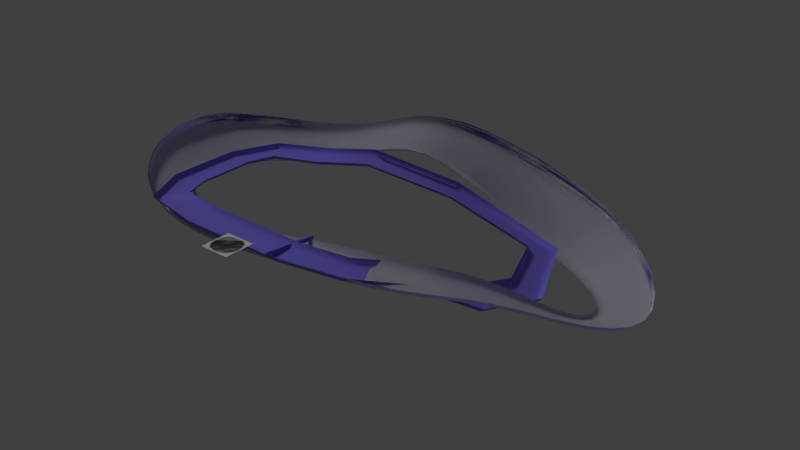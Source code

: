 # Source: hilltrack.blend  (saved by Blender 2.79.7; exported with 4.5.12 LTS)
import bpy
from mathutils import Matrix  # noqa: F401  (used for matrix-valued properties, if any)

bpy.ops.wm.read_factory_settings(use_empty=True)
scene = bpy.context.scene
scene.name = 'hills'

# ---- collections
col_collection_1 = bpy.data.collections.new('Collection 1'); scene.collection.children.link(col_collection_1)
col_spawnmarker = bpy.data.collections.new('spawnmarker')  # instanced only; not linked into the scene
col_skysphere = bpy.data.collections.new('skysphere')  # instanced only; not linked into the scene

# ---- materials (node trees are filled in below, after node groups)
mat_material_001 = bpy.data.materials.new('Material.001')
mat_material_001.alpha_threshold = 0.0
mat_material_001.use_transparent_shadow = False
mat_material_001.diffuse_color = (0.2223, 0.1858, 0.8, 1.0)
mat_material_001.roughness = 0.5
mat_material_001.specular_intensity = 0.0
mat_material = bpy.data.materials.new('Material')
mat_material.alpha_threshold = 0.0
mat_material.use_transparent_shadow = False
mat_material.diffuse_color = (0.2223, 0.1858, 0.8, 1.0)
mat_material.roughness = 0.5
mat_material.specular_intensity = 0.0

# ---- material node trees

# ---- world
world_world = bpy.data.worlds.new('World'); scene.world = world_world
world_world.color = (0.05088, 0.05088, 0.05088)
world_world.use_sun_shadow = False
world_world.sun_shadow_jitter_overblur = 0.0

# ---- lights
light_point = bpy.data.lights.new('Point', 'POINT')
light_point.color = (0.866, 1.0, 0.08666)
light_point.transmission_factor = 0.0
light_point.energy = 1000.0
light_point.shadow_buffer_clip_start = 0.5
light_point.shadow_soft_size = 0.1
light_point.shadow_maximum_resolution = 0.006
light_point.use_absolute_resolution = True
light_sun = bpy.data.lights.new('Sun', 'SUN')
light_sun.transmission_factor = 0.0
light_sun.angle = 0.1993
light_sun.energy = 0.78
light_sun.shadow_buffer_clip_start = 0.5
light_sun.shadow_soft_size = 0.1
light_sun.shadow_cascade_max_distance = 1000.0

# ---- meshes
me_cunurbscircle_002 = bpy.data.meshes.new('CUNurbsCircle.002')
me_cunurbscircle_002.from_pydata([(98.31, 35.66, -0.02555), (98.29, 34.5, -10.42), (98.62, 194.5, -17.74), (98.59, 193.3, -28.14), (90.66, 35.68, -0.01096), (90.64, 34.52, -10.41), (90.96, 194.5, -17.73), (90.94, 193.3, -28.13)], [], [(0, 1, 3, 2), (4, 6, 7, 5), (3, 7, 6, 2), (0, 4, 5, 1), (1, 5, 7, 3), (2, 6, 4, 0)])
_uv = me_cunurbscircle_002.uv_layers.new(name='UVMap')
_uv.uv.foreach_set('vector', [0.0, 0.0, 0.0, 0.0, 0.0, 0.0, 0.0, 0.0, 0.0, 0.0, 0.0, 0.0, 0.0, 0.0, 0.0, 0.0, 0.0, 0.0, 0.0, 0.0, 0.0, 0.0, 0.0, 0.0, 0.0, 0.0, 0.0, 0.0, 0.0, 0.0, 0.0, 0.0, 0.0, 0.0, 0.0, 0.0, 0.0, 0.0, 0.0, 0.0, 0.0, 0.0, 0.0, 0.0, 0.0, 0.0, 0.0, 0.0])
me_cunurbscircle_002.materials.append(mat_material_001)
me_cunurbscircle_002.use_remesh_preserve_volume = False
me_cunurbscircle_002.use_remesh_preserve_attributes = False
me_cunurbscircle_002.use_mirror_vertex_groups = False
me_cunurbscircle_002.auto_texspace = False
me_cunurbscircle_002.update()
me_cunurbscircle_001 = bpy.data.meshes.new('CUNurbsCircle.001')
me_cunurbscircle_001.from_pydata([(-256.4, 50.7, -40.6), (-257.2, 52.28, -46.43), (-258.1, 55.75, -53.46), (-258.6, 62.17, -59.41), (-258.6, 71.91, -63.45), (-258.2, 84.34, -66.63), (-257.7, 98.71, -69.96), (-257.2, 113.8, -73.52), (-256.8, 128.2, -76.96), (-256.3, 140.7, -79.63), (-255.5, 150.9, -80.28), (-254.2, 158.7, -77.72), (-252.4, 164.0, -72.86), (-250.8, 167.2, -68.27), (-471.9, 106.0, -4.397), (-472.4, 107.3, -11.1), (-471.8, 110.3, -19.2), (-468.7, 116.1, -26.07), (-462.5, 125.0, -30.82), (-454.1, 136.5, -34.74), (-444.3, 149.7, -39.07), (-434.1, 163.6, -43.92), (-424.4, 176.7, -48.8), (-415.9, 188.2, -52.82), (-408.4, 197.7, -54.45), (-401.5, 204.9, -52.23), (-395.6, 210.0, -47.19), (-391.3, 213.1, -42.26), (-600.5, 285.1, 36.26), (-601.2, 285.0, 29.53), (-600.2, 285.1, 21.02), (-595.3, 286.1, 13.0), (-585.7, 287.9, 6.31), (-572.5, 290.4, -0.033), (-557.1, 293.4, -6.956), (-540.9, 296.5, -14.31), (-525.6, 299.4, -21.39), (-512.1, 302.0, -27.2), (-500.3, 304.3, -30.26), (-490.0, 306.3, -29.13), (-481.5, 307.9, -24.87), (-475.7, 309.1, -20.44), (-619.6, 434.7, 41.96), (-621.0, 433.7, 32.85), (-620.1, 432.3, 21.22), (-613.5, 430.6, 10.01), (-600.1, 428.2, 0.332), (-581.2, 424.7, -9.028), (-558.8, 420.0, -19.25), (-535.2, 414.8, -29.97), (-512.7, 410.0, -40.19), (-493.1, 406.2, -48.55), (-475.9, 403.4, -53.07), (-460.9, 401.7, -51.88), (-448.6, 400.9, -46.41), (-440.0, 400.7, -40.63), (-615.9, 564.3, 24.96), (-616.4, 561.7, 15.57), (-614.2, 557.6, 3.836), (-606.1, 551.4, -6.985), (-590.8, 543.0, -15.69), (-569.9, 532.0, -23.72), (-545.6, 519.5, -32.49), (-520.0, 506.3, -41.83), (-495.9, 494.1, -50.85), (-475.0, 484.2, -58.22), (-456.8, 476.6, -61.74), (-440.8, 471.2, -59.41), (-427.6, 467.8, -52.77), (-418.7, 466.2, -46.07), (-507.7, 699.9, -13.04), (-507.5, 697.3, -23.25), (-505.6, 691.8, -35.47), (-500.2, 682.0, -45.69), (-490.6, 667.4, -52.56), (-477.8, 648.8, -58.06), (-462.8, 626.9, -63.93), (-446.8, 603.7, -70.15), (-431.4, 581.5, -75.92), (-417.7, 562.2, -80.07), (-405.5, 546.8, -80.54), (-394.8, 536.0, -75.48), (-385.9, 529.7, -66.64), (-379.8, 526.5, -58.4), (-305.8, 877.6, -55.3), (-304.0, 874.4, -62.09), (-301.2, 868.6, -70.22), (-297.3, 859.1, -77.01), (-292.1, 845.0, -81.57), (-285.9, 827.4, -84.94), (-278.6, 807.0, -88.24), (-271.2, 785.8, -91.46), (-264.4, 766.1, -94.17), (-258.8, 749.4, -95.81), (-254.4, 736.5, -95.15), (-251.7, 728.0, -91.07), (-250.1, 723.4, -84.72), (-249.4, 721.2, -78.96), (-126.9, 963.5, 48.5), (-127.4, 963.4, 41.14), (-127.0, 961.4, 32.05), (-124.1, 955.7, 23.93), (-118.3, 945.7, 17.72), (-110.5, 932.3, 12.15), (-101.5, 916.5, 6.001), (-92.27, 899.8, -0.6959), (-83.76, 884.1, -7.029), (-76.53, 870.7, -12.12), (-70.35, 859.4, -14.25), (-64.93, 850.3, -11.94), (-60.39, 843.2, -6.492), (-57.21, 838.4, -1.107), (173.7, 1104.0, -84.35), (171.4, 1101.0, -96.98), (169.9, 1095.0, -112.5), (171.5, 1083.0, -126.3), (176.4, 1065.0, -137.3), (183.5, 1041.0, -148.9), (191.6, 1014.0, -163.7), (199.4, 986.2, -181.6), (206.4, 959.1, -200.1), (212.6, 935.0, -216.0), (218.0, 914.2, -225.6), (222.3, 897.0, -226.4), (225.4, 883.7, -220.2), (227.5, 874.8, -212.6), (584.4, 1014.0, -170.2), (583.0, 1019.0, -180.2), (579.3, 1022.0, -193.3), (571.5, 1020.0, -206.4), (559.2, 1012.0, -218.4), (543.2, 998.6, -230.6), (524.6, 982.9, -244.1), (505.1, 966.5, -258.2), (486.5, 950.8, -271.7), (470.5, 936.0, -283.4), (457.3, 921.6, -290.9), (447.2, 907.0, -291.9), (440.0, 893.3, -287.7), (435.5, 883.1, -282.6), (815.4, 735.4, -255.9), (811.5, 734.7, -262.3), (805.0, 733.6, -269.5), (795.2, 732.0, -274.5), (782.0, 729.9, -276.3), (765.5, 727.3, -276.9), (746.3, 724.4, -277.9), (726.1, 721.8, -279.6), (706.4, 719.6, -282.0), (689.1, 718.0, -284.2), (675.2, 716.5, -284.5), (665.2, 714.7, -281.3), (659.1, 712.6, -275.3), (655.8, 710.8, -269.6), (759.2, 456.1, -163.2), (757.0, 455.7, -166.8), (753.3, 455.7, -170.8), (748.0, 456.9, -173.9), (741.0, 459.4, -175.4), (732.4, 462.7, -176.3), (722.3, 466.6, -177.4), (711.6, 470.6, -179.0), (701.2, 474.3, -180.9), (692.1, 477.5, -182.6), (684.9, 480.4, -183.1), (680.2, 482.8, -181.4), (677.6, 484.8, -178.2), (676.5, 486.2, -175.1), (587.5, 267.0, -47.45), (585.2, 267.3, -51.93), (581.5, 268.6, -56.97), (576.3, 271.9, -60.38), (569.7, 277.7, -61.34), (561.8, 285.2, -60.85), (552.6, 294.1, -59.93), (543.1, 303.3, -58.96), (534.0, 312.1, -58.04), (526.1, 319.9, -56.93), (520.1, 326.4, -54.69), (516.3, 331.7, -50.38), (514.6, 335.7, -44.78), (513.9, 338.4, -40.0), (453.8, 89.85, -2.657), (452.2, 91.42, -9.108), (449.4, 94.94, -16.48), (445.1, 101.6, -21.74), (439.2, 111.7, -23.79), (431.9, 124.7, -23.97), (423.6, 139.7, -23.67), (414.8, 155.5, -23.37), (406.4, 170.5, -23.07), (399.2, 183.5, -22.38), (393.5, 194.3, -19.93), (389.6, 202.4, -14.38), (387.4, 207.9, -6.831), (386.3, 211.2, -0.2843), (190.9, 42.42, -1.534), (190.8, 44.46, -8.054), (190.4, 48.77, -15.54), (189.8, 56.55, -20.96), (188.8, 68.19, -23.22), (187.6, 83.0, -23.65), (186.2, 100.1, -23.66), (184.7, 118.1, -23.69), (183.3, 135.2, -23.97), (182.0, 150.1, -23.98), (181.0, 162.3, -22.23), (180.3, 171.3, -17.25), (179.8, 177.3, -10.11), (179.5, 180.8, -3.803), (-32.06, 41.52, -23.25), (-32.4, 43.52, -30.14), (-32.82, 47.76, -38.4), (-33.22, 55.47, -45.32), (-33.55, 67.02, -49.92), (-33.86, 81.73, -53.48), (-34.22, 98.73, -57.19), (-34.62, 116.6, -61.18), (-35.03, 133.6, -65.02), (-35.36, 148.3, -67.97), (-35.44, 160.4, -68.52), (-35.09, 169.5, -65.25), (-34.41, 175.6, -59.27), (-33.75, 179.2, -53.64)], [], [(1, 15, 14, 0), (2, 16, 15, 1), (3, 17, 16, 2), (4, 18, 17, 3), (5, 19, 18, 4), (6, 20, 19, 5), (7, 21, 20, 6), (8, 22, 21, 7), (9, 23, 22, 8), (10, 24, 23, 9), (11, 25, 24, 10), (12, 26, 25, 11), (13, 27, 26, 12), (15, 29, 28, 14), (16, 30, 29, 15), (17, 31, 30, 16), (18, 32, 31, 17), (19, 33, 32, 18), (20, 34, 33, 19), (21, 35, 34, 20), (22, 36, 35, 21), (23, 37, 36, 22), (24, 38, 37, 23), (25, 39, 38, 24), (26, 40, 39, 25), (27, 41, 40, 26), (29, 43, 42, 28), (30, 44, 43, 29), (31, 45, 44, 30), (32, 46, 45, 31), (33, 47, 46, 32), (34, 48, 47, 33), (35, 49, 48, 34), (36, 50, 49, 35), (37, 51, 50, 36), (38, 52, 51, 37), (39, 53, 52, 38), (40, 54, 53, 39), (41, 55, 54, 40), (43, 57, 56, 42), (44, 58, 57, 43), (45, 59, 58, 44), (46, 60, 59, 45), (47, 61, 60, 46), (48, 62, 61, 47), (49, 63, 62, 48), (50, 64, 63, 49), (51, 65, 64, 50), (52, 66, 65, 51), (53, 67, 66, 52), (54, 68, 67, 53), (55, 69, 68, 54), (57, 71, 70, 56), (58, 72, 71, 57), (59, 73, 72, 58), (60, 74, 73, 59), (61, 75, 74, 60), (62, 76, 75, 61), (63, 77, 76, 62), (64, 78, 77, 63), (65, 79, 78, 64), (66, 80, 79, 65), (67, 81, 80, 66), (68, 82, 81, 67), (69, 83, 82, 68), (71, 85, 84, 70), (72, 86, 85, 71), (73, 87, 86, 72), (74, 88, 87, 73), (75, 89, 88, 74), (76, 90, 89, 75), (77, 91, 90, 76), (78, 92, 91, 77), (79, 93, 92, 78), (80, 94, 93, 79), (81, 95, 94, 80), (82, 96, 95, 81), (83, 97, 96, 82), (85, 99, 98, 84), (86, 100, 99, 85), (87, 101, 100, 86), (88, 102, 101, 87), (89, 103, 102, 88), (90, 104, 103, 89), (91, 105, 104, 90), (92, 106, 105, 91), (93, 107, 106, 92), (94, 108, 107, 93), (95, 109, 108, 94), (96, 110, 109, 95), (97, 111, 110, 96), (99, 113, 112, 98), (100, 114, 113, 99), (101, 115, 114, 100), (102, 116, 115, 101), (103, 117, 116, 102), (104, 118, 117, 103), (105, 119, 118, 104), (106, 120, 119, 105), (107, 121, 120, 106), (108, 122, 121, 107), (109, 123, 122, 108), (110, 124, 123, 109), (111, 125, 124, 110), (113, 127, 126, 112), (114, 128, 127, 113), (115, 129, 128, 114), (116, 130, 129, 115), (117, 131, 130, 116), (118, 132, 131, 117), (119, 133, 132, 118), (120, 134, 133, 119), (121, 135, 134, 120), (122, 136, 135, 121), (123, 137, 136, 122), (124, 138, 137, 123), (125, 139, 138, 124), (127, 141, 140, 126), (128, 142, 141, 127), (129, 143, 142, 128), (130, 144, 143, 129), (131, 145, 144, 130), (132, 146, 145, 131), (133, 147, 146, 132), (134, 148, 147, 133), (135, 149, 148, 134), (136, 150, 149, 135), (137, 151, 150, 136), (138, 152, 151, 137), (139, 153, 152, 138), (141, 155, 154, 140), (142, 156, 155, 141), (143, 157, 156, 142), (144, 158, 157, 143), (145, 159, 158, 144), (146, 160, 159, 145), (147, 161, 160, 146), (148, 162, 161, 147), (149, 163, 162, 148), (150, 164, 163, 149), (151, 165, 164, 150), (152, 166, 165, 151), (153, 167, 166, 152), (155, 169, 168, 154), (156, 170, 169, 155), (157, 171, 170, 156), (158, 172, 171, 157), (159, 173, 172, 158), (160, 174, 173, 159), (161, 175, 174, 160), (162, 176, 175, 161), (163, 177, 176, 162), (164, 178, 177, 163), (165, 179, 178, 164), (166, 180, 179, 165), (167, 181, 180, 166), (169, 183, 182, 168), (170, 184, 183, 169), (171, 185, 184, 170), (172, 186, 185, 171), (173, 187, 186, 172), (174, 188, 187, 173), (175, 189, 188, 174), (176, 190, 189, 175), (177, 191, 190, 176), (178, 192, 191, 177), (179, 193, 192, 178), (180, 194, 193, 179), (181, 195, 194, 180), (183, 197, 196, 182), (184, 198, 197, 183), (185, 199, 198, 184), (186, 200, 199, 185), (187, 201, 200, 186), (188, 202, 201, 187), (189, 203, 202, 188), (190, 204, 203, 189), (191, 205, 204, 190), (192, 206, 205, 191), (193, 207, 206, 192), (194, 208, 207, 193), (195, 209, 208, 194), (197, 211, 210, 196), (198, 212, 211, 197), (199, 213, 212, 198), (200, 214, 213, 199), (201, 215, 214, 200), (202, 216, 215, 201), (203, 217, 216, 202), (204, 218, 217, 203), (205, 219, 218, 204), (206, 220, 219, 205), (207, 221, 220, 206), (208, 222, 221, 207), (209, 223, 222, 208), (211, 1, 0, 210), (212, 2, 1, 211), (213, 3, 2, 212), (214, 4, 3, 213), (215, 5, 4, 214), (216, 6, 5, 215), (217, 7, 6, 216), (218, 8, 7, 217), (219, 9, 8, 218), (220, 10, 9, 219), (221, 11, 10, 220), (222, 12, 11, 221), (223, 13, 12, 222)])
me_cunurbscircle_001.polygons.foreach_set('use_smooth', [True] * 208)
_uv = me_cunurbscircle_001.uv_layers.new(name='UVMap')
_uv.uv.foreach_set('vector', [-18.62, -27.6, -30.25, -24.63, -30.22, -24.7, -18.57, -27.69, -18.66, -27.42, -30.21, -24.47, -30.25, -24.63, -18.62, -27.6, -18.69, -27.07, -30.05, -24.15, -30.21, -24.47, -18.66, -27.42, -18.69, -26.54, -29.71, -23.67, -30.05, -24.15, -18.69, -27.07, -18.67, -25.87, -29.26, -23.05, -29.71, -23.67, -18.69, -26.54, -18.64, -25.09, -28.73, -22.34, -29.26, -23.05, -18.67, -25.87, -18.61, -24.28, -28.18, -21.59, -28.73, -22.34, -18.64, -25.09, -18.59, -23.5, -27.65, -20.88, -28.18, -21.59, -18.61, -24.28, -18.57, -22.83, -27.19, -20.26, -27.65, -20.88, -18.59, -23.5, -18.52, -22.27, -26.79, -19.74, -27.19, -20.26, -18.57, -22.83, -18.45, -21.85, -26.42, -19.35, -26.79, -19.74, -18.52, -22.27, -18.35, -21.57, -26.09, -19.08, -26.42, -19.35, -18.45, -21.85, -18.27, -21.39, -25.86, -18.91, -26.09, -19.08, -18.35, -21.57, -30.25, -24.63, -37.21, -15.03, -37.17, -15.02, -30.22, -24.7, -30.21, -24.47, -37.16, -15.02, -37.21, -15.03, -30.25, -24.63, -30.05, -24.15, -36.89, -14.97, -37.16, -15.02, -30.21, -24.47, -29.71, -23.67, -36.37, -14.87, -36.89, -14.97, -30.05, -24.15, -29.26, -23.05, -35.66, -14.73, -36.37, -14.87, -29.71, -23.67, -28.73, -22.34, -34.83, -14.57, -35.66, -14.73, -29.26, -23.05, -28.18, -21.59, -33.95, -14.4, -34.83, -14.57, -28.73, -22.34, -27.65, -20.88, -33.12, -14.24, -33.95, -14.4, -28.18, -21.59, -27.19, -20.26, -32.39, -14.1, -33.12, -14.24, -27.65, -20.88, -26.79, -19.74, -31.75, -13.98, -32.39, -14.1, -27.19, -20.26, -26.42, -19.35, -31.2, -13.87, -31.75, -13.98, -26.79, -19.74, -26.09, -19.08, -30.74, -13.79, -31.2, -13.87, -26.42, -19.35, -25.86, -18.91, -30.43, -13.72, -30.74, -13.79, -26.09, -19.08, -37.21, -15.03, -38.28, -6.986, -38.2, -6.932, -37.17, -15.02, -37.16, -15.02, -38.23, -7.061, -38.28, -6.986, -37.21, -15.03, -36.89, -14.97, -37.88, -7.154, -38.23, -7.061, -37.16, -15.02, -36.37, -14.87, -37.15, -7.285, -37.88, -7.154, -36.89, -14.97, -35.66, -14.73, -36.13, -7.475, -37.15, -7.285, -36.37, -14.87, -34.83, -14.57, -34.92, -7.726, -36.13, -7.475, -35.66, -14.73, -33.95, -14.4, -33.64, -8.006, -34.92, -7.726, -34.83, -14.57, -33.12, -14.24, -32.43, -8.267, -33.64, -8.006, -33.95, -14.4, -32.39, -14.1, -31.36, -8.474, -32.43, -8.267, -33.12, -14.24, -31.75, -13.98, -30.44, -8.622, -31.36, -8.474, -32.39, -14.1, -31.2, -13.87, -29.63, -8.715, -30.44, -8.622, -31.75, -13.98, -30.74, -13.79, -28.96, -8.759, -29.63, -8.715, -31.2, -13.87, -30.43, -13.72, -28.5, -8.769, -28.96, -8.759, -30.74, -13.79, -38.28, -6.986, -38.03, -0.06595, -38.01, 0.07354, -38.2, -6.932, -38.23, -7.061, -37.91, -0.2905, -38.03, -0.06595, -38.28, -6.986, -37.88, -7.154, -37.47, -0.6226, -37.91, -0.2905, -38.23, -7.061, -37.15, -7.285, -36.65, -1.077, -37.47, -0.6226, -37.88, -7.154, -36.13, -7.475, -35.52, -1.67, -36.65, -1.077, -37.15, -7.285, -34.92, -7.726, -34.2, -2.35, -35.52, -1.67, -36.13, -7.475, -33.64, -8.006, -32.82, -3.063, -34.2, -2.35, -34.92, -7.726, -32.43, -8.267, -31.52, -3.72, -32.82, -3.063, -33.64, -8.006, -31.36, -8.474, -30.39, -4.256, -31.52, -3.72, -32.43, -8.267, -30.44, -8.622, -29.4, -4.664, -30.39, -4.256, -31.36, -8.474, -29.63, -8.715, -28.54, -4.957, -29.4, -4.664, -30.44, -8.622, -28.96, -8.759, -27.83, -5.142, -28.54, -4.957, -29.63, -8.715, -28.5, -8.769, -27.34, -5.23, -27.83, -5.142, -28.96, -8.759, -38.03, -0.06595, -32.14, 7.262, -32.15, 7.406, -38.01, 0.07354, -37.91, -0.2905, -32.04, 6.965, -32.14, 7.262, -38.03, -0.06595, -37.47, -0.6226, -31.75, 6.437, -32.04, 6.965, -37.91, -0.2905, -36.65, -1.077, -31.23, 5.649, -31.75, 6.437, -37.47, -0.6226, -35.52, -1.67, -30.54, 4.64, -31.23, 5.649, -36.65, -1.077, -34.2, -2.35, -29.73, 3.46, -30.54, 4.64, -35.52, -1.67, -32.82, -3.063, -28.86, 2.206, -29.73, 3.46, -34.2, -2.35, -31.52, -3.72, -28.03, 1.005, -28.86, 2.206, -32.82, -3.063, -30.39, -4.256, -27.29, -0.04008, -28.03, 1.005, -31.52, -3.72, -29.4, -4.664, -26.63, -0.8745, -27.29, -0.04008, -30.39, -4.256, -28.54, -4.957, -26.05, -1.456, -26.63, -0.8745, -29.4, -4.664, -27.83, -5.142, -25.57, -1.798, -26.05, -1.456, -28.54, -4.957, -27.34, -5.23, -25.24, -1.968, -25.57, -1.798, -27.83, -5.142, -32.14, 7.262, -21.14, 16.84, -21.24, 17.01, -32.15, 7.406, -32.04, 6.965, -20.99, 16.52, -21.14, 16.84, -32.14, 7.262, -31.75, 6.437, -20.78, 16.01, -20.99, 16.52, -32.04, 6.965, -31.23, 5.649, -20.5, 15.25, -20.78, 16.01, -31.75, 6.437, -30.54, 4.64, -20.16, 14.3, -20.5, 15.25, -31.23, 5.649, -29.73, 3.46, -19.77, 13.19, -20.16, 14.3, -30.54, 4.64, -28.86, 2.206, -19.37, 12.05, -19.77, 13.19, -29.73, 3.46, -28.03, 1.005, -19.0, 10.98, -19.37, 12.05, -28.86, 2.206, -27.29, -0.04008, -18.7, 10.08, -19.0, 10.98, -28.03, 1.005, -26.63, -0.8745, -18.46, 9.384, -18.7, 10.08, -27.29, -0.04008, -26.05, -1.456, -18.31, 8.925, -18.46, 9.384, -26.63, -0.8745, -25.57, -1.798, -18.23, 8.673, -18.31, 8.925, -26.05, -1.456, -25.24, -1.968, -18.19, 8.556, -18.23, 8.673, -25.57, -1.798, -21.14, 16.84, -11.6, 21.65, -11.57, 21.65, -21.24, 17.01, -20.99, 16.52, -11.57, 21.54, -11.6, 21.65, -21.14, 16.84, -20.78, 16.01, -11.42, 21.23, -11.57, 21.54, -20.99, 16.52, -20.5, 15.25, -11.11, 20.69, -11.42, 21.23, -20.78, 16.01, -20.16, 14.3, -10.69, 19.97, -11.11, 20.69, -20.5, 15.25, -19.77, 13.19, -10.2, 19.11, -10.69, 19.97, -20.16, 14.3, -19.37, 12.05, -9.698, 18.21, -10.2, 19.11, -19.77, 13.19, -19.0, 10.98, -9.238, 17.36, -9.698, 18.21, -19.37, 12.05, -18.7, 10.08, -8.848, 16.63, -9.238, 17.36, -19.0, 10.98, -18.46, 9.384, -8.513, 16.03, -8.848, 16.63, -18.7, 10.08, -18.31, 8.925, -8.22, 15.53, -8.513, 16.03, -18.46, 9.384, -18.23, 8.673, -7.975, 15.15, -8.22, 15.53, -18.31, 8.925, -18.19, 8.556, -7.803, 14.89, -7.975, 15.15, -18.23, 8.673, -11.6, 21.65, 4.556, 29.09, 4.68, 29.24, -11.57, 21.65, -11.57, 21.54, 4.476, 28.76, 4.556, 29.09, -11.6, 21.65, -11.42, 21.23, 4.558, 28.12, 4.476, 28.76, -11.57, 21.54, -11.11, 20.69, 4.827, 27.13, 4.558, 28.12, -11.42, 21.23, -10.69, 19.97, 5.211, 25.87, 4.827, 27.13, -11.11, 20.69, -10.2, 19.11, 5.649, 24.41, 5.211, 25.87, -10.69, 19.97, -9.698, 18.21, 6.071, 22.88, 5.649, 24.41, -10.2, 19.11, -9.238, 17.36, 6.449, 21.41, 6.071, 22.88, -9.698, 18.21, -8.848, 16.63, 6.783, 20.11, 6.449, 21.41, -9.238, 17.36, -8.513, 16.03, 7.075, 18.99, 6.783, 20.11, -8.848, 16.63, -8.22, 15.53, 7.305, 18.06, 7.075, 18.99, -8.513, 16.03, -7.975, 15.15, 7.474, 17.34, 7.305, 18.06, -8.22, 15.53, -7.803, 14.89, 7.588, 16.86, 7.474, 17.34, -7.975, 15.15, 4.556, 29.09, 26.81, 24.64, 26.88, 24.4, 4.68, 29.24, 4.476, 28.76, 26.61, 24.82, 26.81, 24.64, 4.556, 29.09, 4.558, 28.12, 26.19, 24.72, 26.61, 24.82, 4.476, 28.76, 4.827, 27.13, 25.52, 24.26, 26.19, 24.72, 4.558, 28.12, 5.211, 25.87, 24.65, 23.55, 25.52, 24.26, 4.827, 27.13, 5.649, 24.41, 23.65, 22.7, 24.65, 23.55, 5.211, 25.87, 6.071, 22.88, 22.59, 21.81, 23.65, 22.7, 5.649, 24.41, 6.449, 21.41, 21.59, 20.96, 22.59, 21.81, 6.071, 22.88, 6.783, 20.11, 20.72, 20.17, 21.59, 20.96, 6.449, 21.41, 7.075, 18.99, 20.01, 19.39, 20.72, 20.17, 6.783, 20.11, 7.305, 18.06, 19.46, 18.6, 20.01, 19.39, 7.075, 18.99, 7.474, 17.34, 19.08, 17.86, 19.46, 18.6, 7.305, 18.06, 7.588, 16.86, 18.83, 17.31, 19.08, 17.86, 7.474, 17.34, 26.81, 24.64, 39.16, 9.284, 39.37, 9.322, 26.88, 24.4, 26.61, 24.82, 38.81, 9.225, 39.16, 9.284, 26.81, 24.64, 26.19, 24.72, 38.28, 9.14, 38.81, 9.225, 26.61, 24.82, 25.52, 24.26, 37.56, 9.028, 38.28, 9.14, 26.19, 24.72, 24.65, 23.55, 36.67, 8.885, 37.56, 9.028, 25.52, 24.26, 23.65, 22.7, 35.63, 8.73, 36.67, 8.885, 24.65, 23.55, 22.59, 21.81, 34.54, 8.587, 35.63, 8.73, 23.65, 22.7, 21.59, 20.96, 33.48, 8.47, 34.54, 8.587, 22.59, 21.81, 20.72, 20.17, 32.54, 8.382, 33.48, 8.47, 21.59, 20.96, 20.01, 19.39, 31.79, 8.302, 32.54, 8.382, 20.72, 20.17, 19.46, 18.6, 31.25, 8.203, 31.79, 8.302, 20.01, 19.39, 19.08, 17.86, 30.92, 8.088, 31.25, 8.203, 19.46, 18.6, 18.83, 17.31, 30.74, 7.992, 30.92, 8.088, 19.08, 17.86, 39.16, 9.284, 36.21, -5.797, 36.33, -5.777, 39.37, 9.322, 38.81, 9.225, 36.01, -5.795, 36.21, -5.797, 39.16, 9.284, 38.28, 9.14, 35.72, -5.732, 36.01, -5.795, 38.81, 9.225, 37.56, 9.028, 35.34, -5.599, 35.72, -5.732, 38.28, 9.14, 36.67, 8.885, 34.88, -5.417, 35.34, -5.599, 37.56, 9.028, 35.63, 8.73, 34.34, -5.208, 34.88, -5.417, 36.67, 8.885, 34.54, 8.587, 33.75, -4.994, 34.34, -5.208, 35.63, 8.73, 33.48, 8.47, 33.19, -4.793, 33.75, -4.994, 34.54, 8.587, 32.54, 8.382, 32.7, -4.617, 33.19, -4.793, 33.48, 8.47, 31.79, 8.302, 32.31, -4.464, 32.7, -4.617, 32.54, 8.382, 31.25, 8.203, 32.06, -4.331, 32.31, -4.464, 31.79, 8.302, 30.92, 8.088, 31.92, -4.222, 32.06, -4.331, 31.25, 8.203, 30.74, 7.992, 31.86, -4.147, 31.92, -4.222, 30.92, 8.088, 36.21, -5.797, 26.92, -15.98, 27.05, -16.0, 36.33, -5.777, 36.01, -5.795, 26.72, -15.91, 26.92, -15.98, 36.21, -5.797, 35.72, -5.732, 26.44, -15.73, 26.72, -15.91, 36.01, -5.795, 35.34, -5.599, 26.09, -15.42, 26.44, -15.73, 35.72, -5.732, 34.88, -5.417, 25.66, -15.01, 26.09, -15.42, 35.34, -5.599, 34.34, -5.208, 25.16, -14.53, 25.66, -15.01, 34.88, -5.417, 33.75, -4.994, 24.65, -14.03, 25.16, -14.53, 34.34, -5.208, 33.19, -4.793, 24.16, -13.56, 24.65, -14.03, 33.75, -4.994, 32.7, -4.617, 23.73, -13.14, 24.16, -13.56, 33.19, -4.793, 32.31, -4.464, 23.4, -12.78, 23.73, -13.14, 32.7, -4.617, 32.06, -4.331, 23.2, -12.5, 23.4, -12.78, 32.31, -4.464, 31.92, -4.222, 23.11, -12.28, 23.2, -12.5, 32.06, -4.331, 31.86, -4.147, 23.07, -12.14, 23.11, -12.28, 31.92, -4.222, 26.92, -15.98, 19.73, -25.49, 19.82, -25.57, 27.05, -16.0, 26.72, -15.91, 19.58, -25.3, 19.73, -25.49, 26.92, -15.98, 26.44, -15.73, 19.35, -24.94, 19.58, -25.3, 26.72, -15.91, 26.09, -15.42, 19.03, -24.39, 19.35, -24.94, 26.44, -15.73, 25.66, -15.01, 18.64, -23.69, 19.03, -24.39, 26.09, -15.42, 25.16, -14.53, 18.19, -22.88, 18.64, -23.69, 25.66, -15.01, 24.65, -14.03, 17.71, -22.03, 18.19, -22.88, 25.16, -14.53, 24.16, -13.56, 17.26, -21.22, 17.71, -22.03, 24.65, -14.03, 23.73, -13.14, 16.87, -20.51, 17.26, -21.22, 24.16, -13.56, 23.4, -12.78, 16.56, -19.93, 16.87, -20.51, 23.73, -13.14, 23.2, -12.5, 16.35, -19.49, 16.56, -19.93, 23.4, -12.78, 23.11, -12.28, 16.23, -19.19, 16.35, -19.49, 23.2, -12.5, 23.07, -12.14, 16.17, -19.01, 16.23, -19.19, 23.11, -12.28, 19.73, -25.49, 5.603, -28.03, 5.612, -28.14, 19.82, -25.57, 19.58, -25.3, 5.583, -27.79, 5.603, -28.03, 19.73, -25.49, 19.35, -24.94, 5.549, -27.37, 5.583, -27.79, 19.58, -25.3, 19.03, -24.39, 5.497, -26.74, 5.549, -27.37, 19.35, -24.94, 18.64, -23.69, 5.43, -25.94, 5.497, -26.74, 19.03, -24.39, 18.19, -22.88, 5.354, -25.02, 5.43, -25.94, 18.64, -23.69, 17.71, -22.03, 5.273, -24.05, 5.354, -25.02, 18.19, -22.88, 17.26, -21.22, 5.197, -23.12, 5.273, -24.05, 17.71, -22.03, 16.87, -20.51, 5.129, -22.32, 5.197, -23.12, 17.26, -21.22, 16.56, -19.93, 5.075, -21.66, 5.129, -22.32, 16.87, -20.51, 16.35, -19.49, 5.035, -21.17, 5.075, -21.66, 16.56, -19.93, 16.23, -19.19, 5.009, -20.85, 5.035, -21.17, 16.35, -19.49, 16.17, -19.01, 4.994, -20.66, 5.009, -20.85, 16.23, -19.19, 5.603, -28.03, -6.462, -28.08, -6.443, -28.19, 5.612, -28.14, 5.583, -27.79, -6.485, -27.85, -6.462, -28.08, 5.603, -28.03, 5.549, -27.37, -6.506, -27.43, -6.485, -27.85, 5.583, -27.79, 5.497, -26.74, -6.524, -26.81, -6.506, -27.43, 5.549, -27.37, 5.43, -25.94, -6.541, -26.01, -6.524, -26.81, 5.497, -26.74, 5.354, -25.02, -6.56, -25.09, -6.541, -26.01, 5.43, -25.94, 5.273, -24.05, -6.582, -24.13, -6.56, -25.09, 5.354, -25.02, 5.197, -23.12, -6.604, -23.21, -6.582, -24.13, 5.273, -24.05, 5.129, -22.32, -6.622, -22.41, -6.604, -23.21, 5.197, -23.12, 5.075, -21.66, -6.626, -21.76, -6.622, -22.41, 5.129, -22.32, 5.035, -21.17, -6.607, -21.27, -6.626, -21.76, 5.075, -21.66, 5.009, -20.85, -6.57, -20.94, -6.607, -21.27, 5.035, -21.17, 4.994, -20.66, -6.535, -20.74, -6.57, -20.94, 5.009, -20.85, -6.462, -28.08, -18.62, -27.6, -18.57, -27.69, -6.443, -28.19, -6.485, -27.85, -18.66, -27.42, -18.62, -27.6, -6.462, -28.08, -6.506, -27.43, -18.69, -27.07, -18.66, -27.42, -6.485, -27.85, -6.524, -26.81, -18.69, -26.54, -18.69, -27.07, -6.506, -27.43, -6.541, -26.01, -18.67, -25.87, -18.69, -26.54, -6.524, -26.81, -6.56, -25.09, -18.64, -25.09, -18.67, -25.87, -6.541, -26.01, -6.582, -24.13, -18.61, -24.28, -18.64, -25.09, -6.56, -25.09, -6.604, -23.21, -18.59, -23.5, -18.61, -24.28, -6.582, -24.13, -6.622, -22.41, -18.57, -22.83, -18.59, -23.5, -6.604, -23.21, -6.626, -21.76, -18.52, -22.27, -18.57, -22.83, -6.622, -22.41, -6.607, -21.27, -18.45, -21.85, -18.52, -22.27, -6.626, -21.76, -6.57, -20.94, -18.35, -21.57, -18.45, -21.85, -6.607, -21.27, -6.535, -20.74, -18.27, -21.39, -18.35, -21.57, -6.57, -20.94])
me_cunurbscircle_001.materials.append(mat_material)
me_cunurbscircle_001.use_remesh_preserve_volume = False
me_cunurbscircle_001.use_remesh_preserve_attributes = False
me_cunurbscircle_001.use_mirror_vertex_groups = False
me_cunurbscircle_001.auto_texspace = False
me_cunurbscircle_001.update()
me_plane_006 = bpy.data.meshes.new('Plane.006')
me_plane_006.from_pydata([(-46.89, -42.05, -0.0843), (40.28, -42.05, -0.0843), (-46.89, 45.12, -0.0843), (40.28, 45.12, -0.0843)], [], [(0, 1, 3, 2)])
me_plane_006.use_remesh_preserve_volume = False
me_plane_006.use_remesh_preserve_attributes = False
me_plane_006.use_mirror_vertex_groups = False
me_plane_006.update()
me_cunurbscircle_000 = bpy.data.meshes.new('CUNurbsCircle.000')
me_cunurbscircle_000.from_pydata([(-256.4, 50.7, -40.6), (-257.2, 52.28, -46.43), (-258.1, 55.75, -53.46), (-258.6, 62.17, -59.41), (-258.6, 71.91, -63.45), (-258.2, 84.34, -66.63), (-257.7, 98.71, -69.96), (-257.2, 113.8, -73.52), (-256.8, 128.2, -76.96), (-256.3, 140.7, -79.63), (-255.5, 150.9, -80.28), (-254.2, 158.7, -77.72), (-252.4, 164.0, -72.86), (-250.8, 167.2, -68.27), (-471.9, 106.0, -4.397), (-472.4, 107.3, -11.1), (-471.8, 110.3, -19.2), (-468.7, 116.1, -26.07), (-462.5, 125.0, -30.82), (-454.1, 136.5, -34.74), (-444.3, 149.7, -39.07), (-434.1, 163.6, -43.92), (-424.4, 176.7, -48.8), (-415.9, 188.2, -52.82), (-408.4, 197.7, -54.45), (-401.5, 204.9, -52.23), (-395.6, 210.0, -47.19), (-391.3, 213.1, -42.26), (-600.5, 285.1, 36.26), (-601.2, 285.0, 29.53), (-600.2, 285.1, 21.02), (-595.3, 286.1, 13.0), (-585.7, 287.9, 6.31), (-572.5, 290.4, -0.033), (-557.1, 293.4, -6.956), (-540.9, 296.5, -14.31), (-525.6, 299.4, -21.39), (-512.1, 302.0, -27.2), (-500.3, 304.3, -30.26), (-490.0, 306.3, -29.13), (-481.5, 307.9, -24.87), (-475.7, 309.1, -20.44), (-619.6, 434.7, 41.96), (-621.0, 433.7, 32.85), (-620.1, 432.3, 21.22), (-613.5, 430.6, 10.01), (-600.1, 428.2, 0.332), (-581.2, 424.7, -9.028), (-558.8, 420.0, -19.25), (-535.2, 414.8, -29.97), (-512.7, 410.0, -40.19), (-493.1, 406.2, -48.55), (-475.9, 403.4, -53.07), (-460.9, 401.7, -51.88), (-448.6, 400.9, -46.41), (-440.0, 400.7, -40.63), (-615.9, 564.3, 24.96), (-616.4, 561.7, 15.57), (-614.2, 557.6, 3.836), (-606.1, 551.4, -6.985), (-590.8, 543.0, -15.69), (-569.9, 532.0, -23.72), (-545.6, 519.5, -32.49), (-520.0, 506.3, -41.83), (-495.9, 494.1, -50.85), (-475.0, 484.2, -58.22), (-456.8, 476.6, -61.74), (-440.8, 471.2, -59.41), (-427.6, 467.8, -52.77), (-418.7, 466.2, -46.07), (-507.7, 699.9, -13.04), (-507.5, 697.3, -23.25), (-505.6, 691.8, -35.47), (-500.2, 682.0, -45.69), (-490.6, 667.4, -52.56), (-477.8, 648.8, -58.06), (-462.8, 626.9, -63.93), (-446.8, 603.7, -70.15), (-431.4, 581.5, -75.92), (-417.7, 562.2, -80.07), (-405.5, 546.8, -80.54), (-394.8, 536.0, -75.48), (-385.9, 529.7, -66.64), (-379.8, 526.5, -58.4), (-305.8, 877.6, -55.3), (-304.0, 874.4, -62.09), (-301.2, 868.6, -70.22), (-297.3, 859.1, -77.01), (-292.1, 845.0, -81.57), (-285.9, 827.4, -84.94), (-278.6, 807.0, -88.24), (-271.2, 785.8, -91.46), (-264.4, 766.1, -94.17), (-258.8, 749.4, -95.81), (-254.4, 736.5, -95.15), (-251.7, 728.0, -91.07), (-250.1, 723.4, -84.72), (-249.4, 721.2, -78.96), (-126.9, 963.5, 48.5), (-127.4, 963.4, 41.14), (-127.0, 961.4, 32.05), (-124.1, 955.7, 23.93), (-118.3, 945.7, 17.72), (-110.5, 932.3, 12.15), (-101.5, 916.5, 6.001), (-92.27, 899.8, -0.6959), (-83.76, 884.1, -7.029), (-76.53, 870.7, -12.12), (-70.35, 859.4, -14.25), (-64.93, 850.3, -11.94), (-60.39, 843.2, -6.492), (-57.21, 838.4, -1.107), (173.7, 1104.0, -84.35), (171.4, 1101.0, -96.98), (169.9, 1095.0, -112.5), (171.5, 1083.0, -126.3), (176.4, 1065.0, -137.3), (183.5, 1041.0, -148.9), (191.6, 1014.0, -163.7), (199.4, 986.2, -181.6), (206.4, 959.1, -200.1), (212.6, 935.0, -216.0), (218.0, 914.2, -225.6), (222.3, 897.0, -226.4), (225.4, 883.7, -220.2), (227.5, 874.8, -212.6), (584.4, 1014.0, -170.2), (583.0, 1019.0, -180.2), (579.3, 1022.0, -193.3), (571.5, 1020.0, -206.4), (559.2, 1012.0, -218.4), (543.2, 998.6, -230.6), (524.6, 982.9, -244.1), (505.1, 966.5, -258.2), (486.5, 950.8, -271.7), (470.5, 936.0, -283.4), (457.3, 921.6, -290.9), (447.2, 907.0, -291.9), (440.0, 893.3, -287.7), (435.5, 883.1, -282.6), (815.4, 735.4, -255.9), (811.5, 734.7, -262.3), (805.0, 733.6, -269.5), (795.2, 732.0, -274.5), (782.0, 729.9, -276.3), (765.5, 727.3, -276.9), (746.3, 724.4, -277.9), (726.1, 721.8, -279.6), (706.4, 719.6, -282.0), (689.1, 718.0, -284.2), (675.2, 716.5, -284.5), (665.2, 714.7, -281.3), (659.1, 712.6, -275.3), (655.8, 710.8, -269.6), (759.2, 456.1, -163.2), (757.0, 455.7, -166.8), (753.3, 455.7, -170.8), (748.0, 456.9, -173.9), (741.0, 459.4, -175.4), (732.4, 462.7, -176.3), (722.3, 466.6, -177.4), (711.6, 470.6, -179.0), (701.2, 474.3, -180.9), (692.1, 477.5, -182.6), (684.9, 480.4, -183.1), (680.2, 482.8, -181.4), (677.6, 484.8, -178.2), (676.5, 486.2, -175.1), (587.5, 267.0, -47.45), (585.2, 267.3, -51.93), (581.5, 268.6, -56.97), (576.3, 271.9, -60.38), (569.7, 277.7, -61.34), (561.8, 285.2, -60.85), (552.6, 294.1, -59.93), (543.1, 303.3, -58.96), (534.0, 312.1, -58.04), (526.1, 319.9, -56.93), (520.1, 326.4, -54.69), (516.3, 331.7, -50.38), (514.6, 335.7, -44.78), (513.9, 338.4, -40.0), (453.8, 89.85, -2.657), (452.2, 91.42, -9.108), (449.4, 94.94, -16.48), (445.1, 101.6, -21.74), (439.2, 111.7, -23.79), (431.9, 124.7, -23.97), (423.6, 139.7, -23.67), (414.8, 155.5, -23.37), (406.4, 170.5, -23.07), (399.2, 183.5, -22.38), (393.5, 194.3, -19.93), (389.6, 202.4, -14.38), (387.4, 207.9, -6.831), (386.3, 211.2, -0.2843), (190.9, 42.42, -1.534), (190.8, 44.46, -8.054), (190.4, 48.77, -15.54), (189.8, 56.55, -20.96), (188.8, 68.19, -23.22), (187.6, 83.0, -23.65), (186.2, 100.1, -23.66), (184.7, 118.1, -23.69), (183.3, 135.2, -23.97), (182.0, 150.1, -23.98), (181.0, 162.3, -22.23), (180.3, 171.3, -17.25), (179.8, 177.3, -10.11), (179.5, 180.8, -3.803), (-32.06, 41.52, -23.25), (-32.4, 43.52, -30.14), (-32.82, 47.76, -38.4), (-33.22, 55.47, -45.32), (-33.55, 67.02, -49.92), (-33.86, 81.73, -53.48), (-34.22, 98.73, -57.19), (-34.62, 116.6, -61.18), (-35.03, 133.6, -65.02), (-35.36, 148.3, -67.97), (-35.44, 160.4, -68.52), (-35.09, 169.5, -65.25), (-34.41, 175.6, -59.27), (-33.75, 179.2, -53.64), (-46.89, -42.05, -0.0843), (40.28, -42.05, -0.0843), (-46.89, 45.12, -0.0843), (40.28, 45.12, -0.0843)], [], [(1, 15, 14, 0), (2, 16, 15, 1), (3, 17, 16, 2), (4, 18, 17, 3), (5, 19, 18, 4), (6, 20, 19, 5), (7, 21, 20, 6), (8, 22, 21, 7), (9, 23, 22, 8), (10, 24, 23, 9), (11, 25, 24, 10), (12, 26, 25, 11), (13, 27, 26, 12), (15, 29, 28, 14), (16, 30, 29, 15), (17, 31, 30, 16), (18, 32, 31, 17), (19, 33, 32, 18), (20, 34, 33, 19), (21, 35, 34, 20), (22, 36, 35, 21), (23, 37, 36, 22), (24, 38, 37, 23), (25, 39, 38, 24), (26, 40, 39, 25), (27, 41, 40, 26), (29, 43, 42, 28), (30, 44, 43, 29), (31, 45, 44, 30), (32, 46, 45, 31), (33, 47, 46, 32), (34, 48, 47, 33), (35, 49, 48, 34), (36, 50, 49, 35), (37, 51, 50, 36), (38, 52, 51, 37), (39, 53, 52, 38), (40, 54, 53, 39), (41, 55, 54, 40), (43, 57, 56, 42), (44, 58, 57, 43), (45, 59, 58, 44), (46, 60, 59, 45), (47, 61, 60, 46), (48, 62, 61, 47), (49, 63, 62, 48), (50, 64, 63, 49), (51, 65, 64, 50), (52, 66, 65, 51), (53, 67, 66, 52), (54, 68, 67, 53), (55, 69, 68, 54), (57, 71, 70, 56), (58, 72, 71, 57), (59, 73, 72, 58), (60, 74, 73, 59), (61, 75, 74, 60), (62, 76, 75, 61), (63, 77, 76, 62), (64, 78, 77, 63), (65, 79, 78, 64), (66, 80, 79, 65), (67, 81, 80, 66), (68, 82, 81, 67), (69, 83, 82, 68), (71, 85, 84, 70), (72, 86, 85, 71), (73, 87, 86, 72), (74, 88, 87, 73), (75, 89, 88, 74), (76, 90, 89, 75), (77, 91, 90, 76), (78, 92, 91, 77), (79, 93, 92, 78), (80, 94, 93, 79), (81, 95, 94, 80), (82, 96, 95, 81), (83, 97, 96, 82), (85, 99, 98, 84), (86, 100, 99, 85), (87, 101, 100, 86), (88, 102, 101, 87), (89, 103, 102, 88), (90, 104, 103, 89), (91, 105, 104, 90), (92, 106, 105, 91), (93, 107, 106, 92), (94, 108, 107, 93), (95, 109, 108, 94), (96, 110, 109, 95), (97, 111, 110, 96), (99, 113, 112, 98), (100, 114, 113, 99), (101, 115, 114, 100), (102, 116, 115, 101), (103, 117, 116, 102), (104, 118, 117, 103), (105, 119, 118, 104), (106, 120, 119, 105), (107, 121, 120, 106), (108, 122, 121, 107), (109, 123, 122, 108), (110, 124, 123, 109), (111, 125, 124, 110), (113, 127, 126, 112), (114, 128, 127, 113), (115, 129, 128, 114), (116, 130, 129, 115), (117, 131, 130, 116), (118, 132, 131, 117), (119, 133, 132, 118), (120, 134, 133, 119), (121, 135, 134, 120), (122, 136, 135, 121), (123, 137, 136, 122), (124, 138, 137, 123), (125, 139, 138, 124), (127, 141, 140, 126), (128, 142, 141, 127), (129, 143, 142, 128), (130, 144, 143, 129), (131, 145, 144, 130), (132, 146, 145, 131), (133, 147, 146, 132), (134, 148, 147, 133), (135, 149, 148, 134), (136, 150, 149, 135), (137, 151, 150, 136), (138, 152, 151, 137), (139, 153, 152, 138), (141, 155, 154, 140), (142, 156, 155, 141), (143, 157, 156, 142), (144, 158, 157, 143), (145, 159, 158, 144), (146, 160, 159, 145), (147, 161, 160, 146), (148, 162, 161, 147), (149, 163, 162, 148), (150, 164, 163, 149), (151, 165, 164, 150), (152, 166, 165, 151), (153, 167, 166, 152), (155, 169, 168, 154), (156, 170, 169, 155), (157, 171, 170, 156), (158, 172, 171, 157), (159, 173, 172, 158), (160, 174, 173, 159), (161, 175, 174, 160), (162, 176, 175, 161), (163, 177, 176, 162), (164, 178, 177, 163), (165, 179, 178, 164), (166, 180, 179, 165), (167, 181, 180, 166), (169, 183, 182, 168), (170, 184, 183, 169), (171, 185, 184, 170), (172, 186, 185, 171), (173, 187, 186, 172), (174, 188, 187, 173), (175, 189, 188, 174), (176, 190, 189, 175), (177, 191, 190, 176), (178, 192, 191, 177), (179, 193, 192, 178), (180, 194, 193, 179), (181, 195, 194, 180), (183, 197, 196, 182), (184, 198, 197, 183), (185, 199, 198, 184), (186, 200, 199, 185), (187, 201, 200, 186), (188, 202, 201, 187), (189, 203, 202, 188), (190, 204, 203, 189), (191, 205, 204, 190), (192, 206, 205, 191), (193, 207, 206, 192), (194, 208, 207, 193), (195, 209, 208, 194), (197, 211, 210, 196), (198, 212, 211, 197), (199, 213, 212, 198), (200, 214, 213, 199), (201, 215, 214, 200), (202, 216, 215, 201), (203, 217, 216, 202), (204, 218, 217, 203), (205, 219, 218, 204), (206, 220, 219, 205), (207, 221, 220, 206), (208, 222, 221, 207), (209, 223, 222, 208), (211, 1, 0, 210), (212, 2, 1, 211), (213, 3, 2, 212), (214, 4, 3, 213), (215, 5, 4, 214), (216, 6, 5, 215), (217, 7, 6, 216), (218, 8, 7, 217), (219, 9, 8, 218), (220, 10, 9, 219), (221, 11, 10, 220), (222, 12, 11, 221), (223, 13, 12, 222), (224, 225, 227, 226)])
me_cunurbscircle_000.polygons.foreach_set('use_smooth', [1, 1, 1, 1, 1, 1, 1, 1, 1, 1, 1, 1, 1, 1, 1, 1, 1, 1, 1, 1, 1, 1, 1, 1, 1, 1, 1, 1, 1, 1, 1, 1, 1, 1, 1, 1, 1, 1, 1, 1, 1, 1, 1, 1, 1, 1, 1, 1, 1, 1, 1, 1, 1, 1, 1, 1, 1, 1, 1, 1, 1, 1, 1, 1, 1, 1, 1, 1, 1, 1, 1, 1, 1, 1, 1, 1, 1, 1, 1, 1, 1, 1, 1, 1, 1, 1, 1, 1, 1, 1, 1, 1, 1, 1, 1, 1, 1, 1, 1, 1, 1, 1, 1, 1, 1, 1, 1, 1, 1, 1, 1, 1, 1, 1, 1, 1, 1, 1, 1, 1, 1, 1, 1, 1, 1, 1, 1, 1, 1, 1, 1, 1, 1, 1, 1, 1, 1, 1, 1, 1, 1, 1, 1, 1, 1, 1, 1, 1, 1, 1, 1, 1, 1, 1, 1, 1, 1, 1, 1, 1, 1, 1, 1, 1, 1, 1, 1, 1, 1, 1, 1, 1, 1, 1, 1, 1, 1, 1, 1, 1, 1, 1, 1, 1, 1, 1, 1, 1, 1, 1, 1, 1, 1, 1, 1, 1, 1, 1, 1, 1, 1, 1, 1, 1, 1, 1, 1, 1, 0])
me_cunurbscircle_000.use_remesh_preserve_volume = False
me_cunurbscircle_000.use_remesh_preserve_attributes = False
me_cunurbscircle_000.use_mirror_vertex_groups = False
me_cunurbscircle_000.auto_texspace = False
me_cunurbscircle_000.update()

# ---- curves / text
cu_nurbscurve = bpy.data.curves.new('NurbsCurve', 'CURVE')
cu_nurbscurve.dimensions = '3D'
_sp = cu_nurbscurve.splines.new('NURBS'); _sp.points.add(7)
_sp.points.foreach_set('co', [-15.12, 0.721, -1.46, 1.0, -15.12, 0.8511, -1.46, 1.0, -13.56, -5.152, -1.46, 1.0, -5.518, -5.152, -1.46, 1.0, 5.945, -5.152, -1.46, 1.0, 13.98, -5.152, -1.46, 1.0, 16.91, 0.8511, -1.46, 1.0, 16.91, 0.721, -1.46, 1.0])
_sp.order_v = 0
_sp.resolution_u = 2
cu_nurbscurve.use_path = True
cu_nurbscurve.use_path_clamp = True
cu_nurbscurve.bevel_resolution = 0
cu_nurbscurve.resolution_u = 2
cu_nurbscurve.render_resolution_u = 2
cu_nurbscurve.fill_mode = 'HALF'
cu_nurbscurve.twist_mode = 'Z_UP'
cu_nurbscircle = bpy.data.curves.new('NurbsCircle', 'CURVE')
cu_nurbscircle.dimensions = '3D'
_sp = cu_nurbscircle.splines.new('NURBS'); _sp.points.add(15)
_sp.points.foreach_set('co', [-1.867e-06, -21.26, 6.352, 1.0, -58.17, -21.26, 6.352, 0.6768, -116.3, -21.26, 6.352, 0.3536, -116.3, 14.97, 6.352, 0.6768, -116.3, 51.2, 6.352, 1.0, -116.3, 87.44, 6.352, 0.6768, -116.3, 123.7, 6.352, 0.3536, -58.17, 123.7, 6.352, 0.6768, -1.867e-06, 123.7, 31.74, 1.0, 55.1, 212.3, -29.03, 0.6768, 179.5, 212.3, -49.79, 0.3536, 179.5, 134.8, -47.57, 0.6768, 179.5, 57.31, -29.03, 1.0, 116.3, 14.97, 6.352, 0.6768, 116.3, -21.26, 6.352, 0.3536, 58.17, -21.26, 6.352, 0.6768])
_sp.order_v = 0
_sp.resolution_u = 1
_sp.use_cyclic_u = True
cu_nurbscircle.materials.append(mat_material)
cu_nurbscircle.use_path = True
cu_nurbscircle.use_path_clamp = True
cu_nurbscircle.bevel_mode = 'OBJECT'
cu_nurbscircle.bevel_resolution = 0
cu_nurbscircle.resolution_u = 1
cu_nurbscircle.fill_mode = 'HALF'

# ---- objects
ob_track_002 = bpy.data.objects.new('track.002', me_cunurbscircle_002)
ob_point_006 = bpy.data.objects.new('Point.006', light_point)
ob_point_004 = bpy.data.objects.new('Point.004', light_point)
ob_point_003 = bpy.data.objects.new('Point.003', light_point)
ob_point_002 = bpy.data.objects.new('Point.002', light_point)
ob_point_001 = bpy.data.objects.new('Point.001', light_point)
ob_trackshape = bpy.data.objects.new('trackshape', cu_nurbscurve)
ob_track = bpy.data.objects.new('track', me_cunurbscircle_001)
ob_track_001 = bpy.data.objects.new('track.001', cu_nurbscircle)
ob_plane = bpy.data.objects.new('Plane', me_plane_006)
ob_sun = bpy.data.objects.new('Sun', light_sun)
ob_point_005 = bpy.data.objects.new('Point.005', light_point)
ob_point = bpy.data.objects.new('Point', light_point)
ob_spawnpoints = bpy.data.objects.new('spawnpoints', None)
ob_fz_spawn_point_7 = bpy.data.objects.new('fz_spawn_point:7', None)
ob_fz_spawn_point_6 = bpy.data.objects.new('fz_spawn_point:6', None)
ob_fz_spawn_point_5 = bpy.data.objects.new('fz_spawn_point:5', None)
ob_fz_spawn_point_4 = bpy.data.objects.new('fz_spawn_point:4', None)
ob_fz_spawn_point_3 = bpy.data.objects.new('fz_spawn_point:3', None)
ob_fz_spawn_point_2 = bpy.data.objects.new('fz_spawn_point:2', None)
ob_fz_spawn_point_1 = bpy.data.objects.new('fz_spawn_point:1', None)
ob_fz_spawn_point_0 = bpy.data.objects.new('fz_spawn_point:0', None)
ob_fz_skysphere = bpy.data.objects.new('fz_skysphere', None)
ob_fz_collision = bpy.data.objects.new('fz_collision', None)
ob_track_sollision = bpy.data.objects.new('track_sollision', me_cunurbscircle_000)

# ---- transforms, parenting, visibility, modifiers, constraints
ob_track_002.location = (0.0, 0.0, 0.0)
ob_track_002.lineart.crease_threshold = 0.0
ob_point_006.location = (416.4, 220.1, -2.303)
ob_point_006.lineart.crease_threshold = 0.0
ob_point_004.location = (415.2, 666.5, -111.1)
ob_point_004.lineart.crease_threshold = 0.0
ob_point_003.location = (20.83, 678.6, 8.352)
ob_point_003.lineart.crease_threshold = 0.0
ob_point_002.location = (-205.3, 455.2, -33.28)
ob_point_002.lineart.crease_threshold = 0.0
ob_point_001.location = (-328.3, 123.4, 0.379)
ob_point_001.lineart.crease_threshold = 0.0
ob_trackshape.location = (0.0, 0.0, 17.05)
ob_trackshape.hide_viewport = True
ob_trackshape.lineart.crease_threshold = 0.0
ob_track.location = (0.0, 0.0, 0.0)
ob_track.lineart.crease_threshold = 0.0
_m = ob_track.modifiers.new('Subsurf', 'SUBSURF')
_m.uv_smooth = 'PRESERVE_CORNERS'
_m.quality = 2
_m.levels = 2
_m.show_only_control_edges = False
ob_track_001.location = (-19.56, 138.4, -19.89)
ob_track_001.scale = (3.057, 3.057, 3.057)
ob_track_001.hide_viewport = True
ob_track_001.lineart.crease_threshold = 0.0
ob_plane.location = (0.0, 0.0, 0.0)
ob_plane.lineart.crease_threshold = 0.0
ob_sun.location = (-48.74, 4.826, 55.64)
ob_sun.rotation_euler = (0.03656, -0.752, 0.09709)
ob_sun.scale = (1.0, 1.0, 1.0)
ob_sun.lineart.crease_threshold = 0.0
ob_point_005.location = (6.37, 3.15, 18.73)
ob_point_005.lineart.crease_threshold = 0.0
ob_point.location = (-4.185, 55.71, 8.024)
ob_point.lineart.crease_threshold = 0.0
ob_spawnpoints.location = (0.0, 0.0, 0.0)
ob_spawnpoints.lineart.crease_threshold = 0.0
ob_fz_spawn_point_7.parent = ob_spawnpoints
ob_fz_spawn_point_7.location = (20.33, 2.468, 0.08997)
ob_fz_spawn_point_7.rotation_euler = (0.0, -0.0, -3.142)
ob_fz_spawn_point_7.show_instancer_for_render = False
ob_fz_spawn_point_7.instance_type = 'COLLECTION'
ob_fz_spawn_point_7.lineart.crease_threshold = 0.0
ob_fz_spawn_point_6.parent = ob_spawnpoints
ob_fz_spawn_point_6.location = (11.33, 2.468, 0.08997)
ob_fz_spawn_point_6.rotation_euler = (0.0, -0.0, -3.142)
ob_fz_spawn_point_6.show_instancer_for_render = False
ob_fz_spawn_point_6.instance_type = 'COLLECTION'
ob_fz_spawn_point_6.lineart.crease_threshold = 0.0
ob_fz_spawn_point_5.parent = ob_spawnpoints
ob_fz_spawn_point_5.location = (2.328, 2.468, 0.08997)
ob_fz_spawn_point_5.rotation_euler = (0.0, -0.0, -3.142)
ob_fz_spawn_point_5.show_instancer_for_render = False
ob_fz_spawn_point_5.instance_type = 'COLLECTION'
ob_fz_spawn_point_5.lineart.crease_threshold = 0.0
ob_fz_spawn_point_4.parent = ob_spawnpoints
ob_fz_spawn_point_4.location = (-6.672, 2.468, 0.08997)
ob_fz_spawn_point_4.rotation_euler = (0.0, -0.0, -3.142)
ob_fz_spawn_point_4.show_instancer_for_render = False
ob_fz_spawn_point_4.instance_type = 'COLLECTION'
ob_fz_spawn_point_4.lineart.crease_threshold = 0.0
ob_fz_spawn_point_3.parent = ob_spawnpoints
ob_fz_spawn_point_3.location = (-6.672, 13.47, 0.08997)
ob_fz_spawn_point_3.show_instancer_for_render = False
ob_fz_spawn_point_3.instance_type = 'COLLECTION'
ob_fz_spawn_point_3.lineart.crease_threshold = 0.0
ob_fz_spawn_point_2.parent = ob_spawnpoints
ob_fz_spawn_point_2.location = (20.33, 13.47, 0.08997)
ob_fz_spawn_point_2.show_instancer_for_render = False
ob_fz_spawn_point_2.instance_type = 'COLLECTION'
ob_fz_spawn_point_2.lineart.crease_threshold = 0.0
ob_fz_spawn_point_1.parent = ob_spawnpoints
ob_fz_spawn_point_1.location = (11.33, 13.47, 0.08997)
ob_fz_spawn_point_1.show_instancer_for_render = False
ob_fz_spawn_point_1.instance_type = 'COLLECTION'
ob_fz_spawn_point_1.lineart.crease_threshold = 0.0
ob_fz_spawn_point_0.parent = ob_spawnpoints
ob_fz_spawn_point_0.location = (2.328, 13.47, 0.08997)
ob_fz_spawn_point_0.show_instancer_for_render = False
ob_fz_spawn_point_0.instance_type = 'COLLECTION'
ob_fz_spawn_point_0.lineart.crease_threshold = 0.0
ob_fz_skysphere.location = (0.0, 0.0, 0.0)
ob_fz_skysphere.show_instancer_for_render = False
ob_fz_skysphere.instance_type = 'COLLECTION'
ob_fz_skysphere.lineart.crease_threshold = 0.0
ob_fz_collision.location = (0.0, 0.0, 0.0)
ob_fz_collision.lineart.crease_threshold = 0.0
ob_track_sollision.parent = ob_fz_collision
ob_track_sollision.location = (0.0, 0.0, 0.0)
ob_track_sollision.lineart.crease_threshold = 0.0
_m = ob_track_sollision.modifiers.new('Subsurf', 'SUBSURF')
_m.uv_smooth = 'PRESERVE_CORNERS'
_m.quality = 2
_m.levels = 2
_m.show_only_control_edges = False
cu_nurbscircle.bevel_object = ob_trackshape
ob_fz_spawn_point_7.instance_collection = col_spawnmarker
ob_fz_spawn_point_6.instance_collection = col_spawnmarker
ob_fz_spawn_point_5.instance_collection = col_spawnmarker
ob_fz_spawn_point_4.instance_collection = col_spawnmarker
ob_fz_spawn_point_3.instance_collection = col_spawnmarker
ob_fz_spawn_point_2.instance_collection = col_spawnmarker
ob_fz_spawn_point_1.instance_collection = col_spawnmarker
ob_fz_spawn_point_0.instance_collection = col_spawnmarker
ob_fz_skysphere.instance_collection = col_skysphere

# ---- collection membership
col_collection_1.objects.link(ob_track_002)
col_collection_1.objects.link(ob_point_006)
col_collection_1.objects.link(ob_point_004)
col_collection_1.objects.link(ob_point_003)
col_collection_1.objects.link(ob_point_002)
col_collection_1.objects.link(ob_point_001)
col_collection_1.objects.link(ob_trackshape)
col_collection_1.objects.link(ob_track)
col_collection_1.objects.link(ob_track_001)
col_collection_1.objects.link(ob_plane)
col_collection_1.objects.link(ob_sun)
col_collection_1.objects.link(ob_point_005)
col_collection_1.objects.link(ob_point)
col_collection_1.objects.link(ob_spawnpoints)
col_collection_1.objects.link(ob_fz_spawn_point_7)
col_collection_1.objects.link(ob_fz_spawn_point_6)
col_collection_1.objects.link(ob_fz_spawn_point_5)
col_collection_1.objects.link(ob_fz_spawn_point_4)
col_collection_1.objects.link(ob_fz_spawn_point_3)
col_collection_1.objects.link(ob_fz_spawn_point_2)
col_collection_1.objects.link(ob_fz_spawn_point_1)
col_collection_1.objects.link(ob_fz_spawn_point_0)
col_collection_1.objects.link(ob_fz_skysphere)
col_collection_1.objects.link(ob_fz_collision)
col_collection_1.objects.link(ob_track_sollision)

# ---- scene / render settings (as saved in the file)
scene.frame_start = 1; scene.frame_end = 250; scene.frame_set(1)
scene.render.engine = 'BLENDER_EEVEE_NEXT'
scene.render.resolution_percentage = 50
scene.render.dither_intensity = 0.0
scene.cycles.use_denoising = False
scene.cycles.samples = 128
scene.cycles.sampling_pattern = 'TABULATED_SOBOL'
scene.cycles.use_adaptive_sampling = False
scene.cycles.use_light_tree = False
scene.view_settings.view_transform = 'Standard'
bpy.context.view_layer.update()

# ---- added for rendering (the .blend has no active camera): camera
cam_auto = bpy.data.cameras.new('AutoCamera')
cam_auto.lens = 50.0
cam_auto.sensor_width = 36.0
cam_auto.clip_end = 30342.8
ob_auto_camera = bpy.data.objects.new('AutoCamera', cam_auto)
scene.collection.objects.link(ob_auto_camera)
ob_auto_camera.location = (1826.15, -1543.85, 1261.47)
ob_auto_camera.rotation_euler = (1.09748, -7.21219e-08, 0.694738)
scene.camera = ob_auto_camera
bpy.context.view_layer.update()
